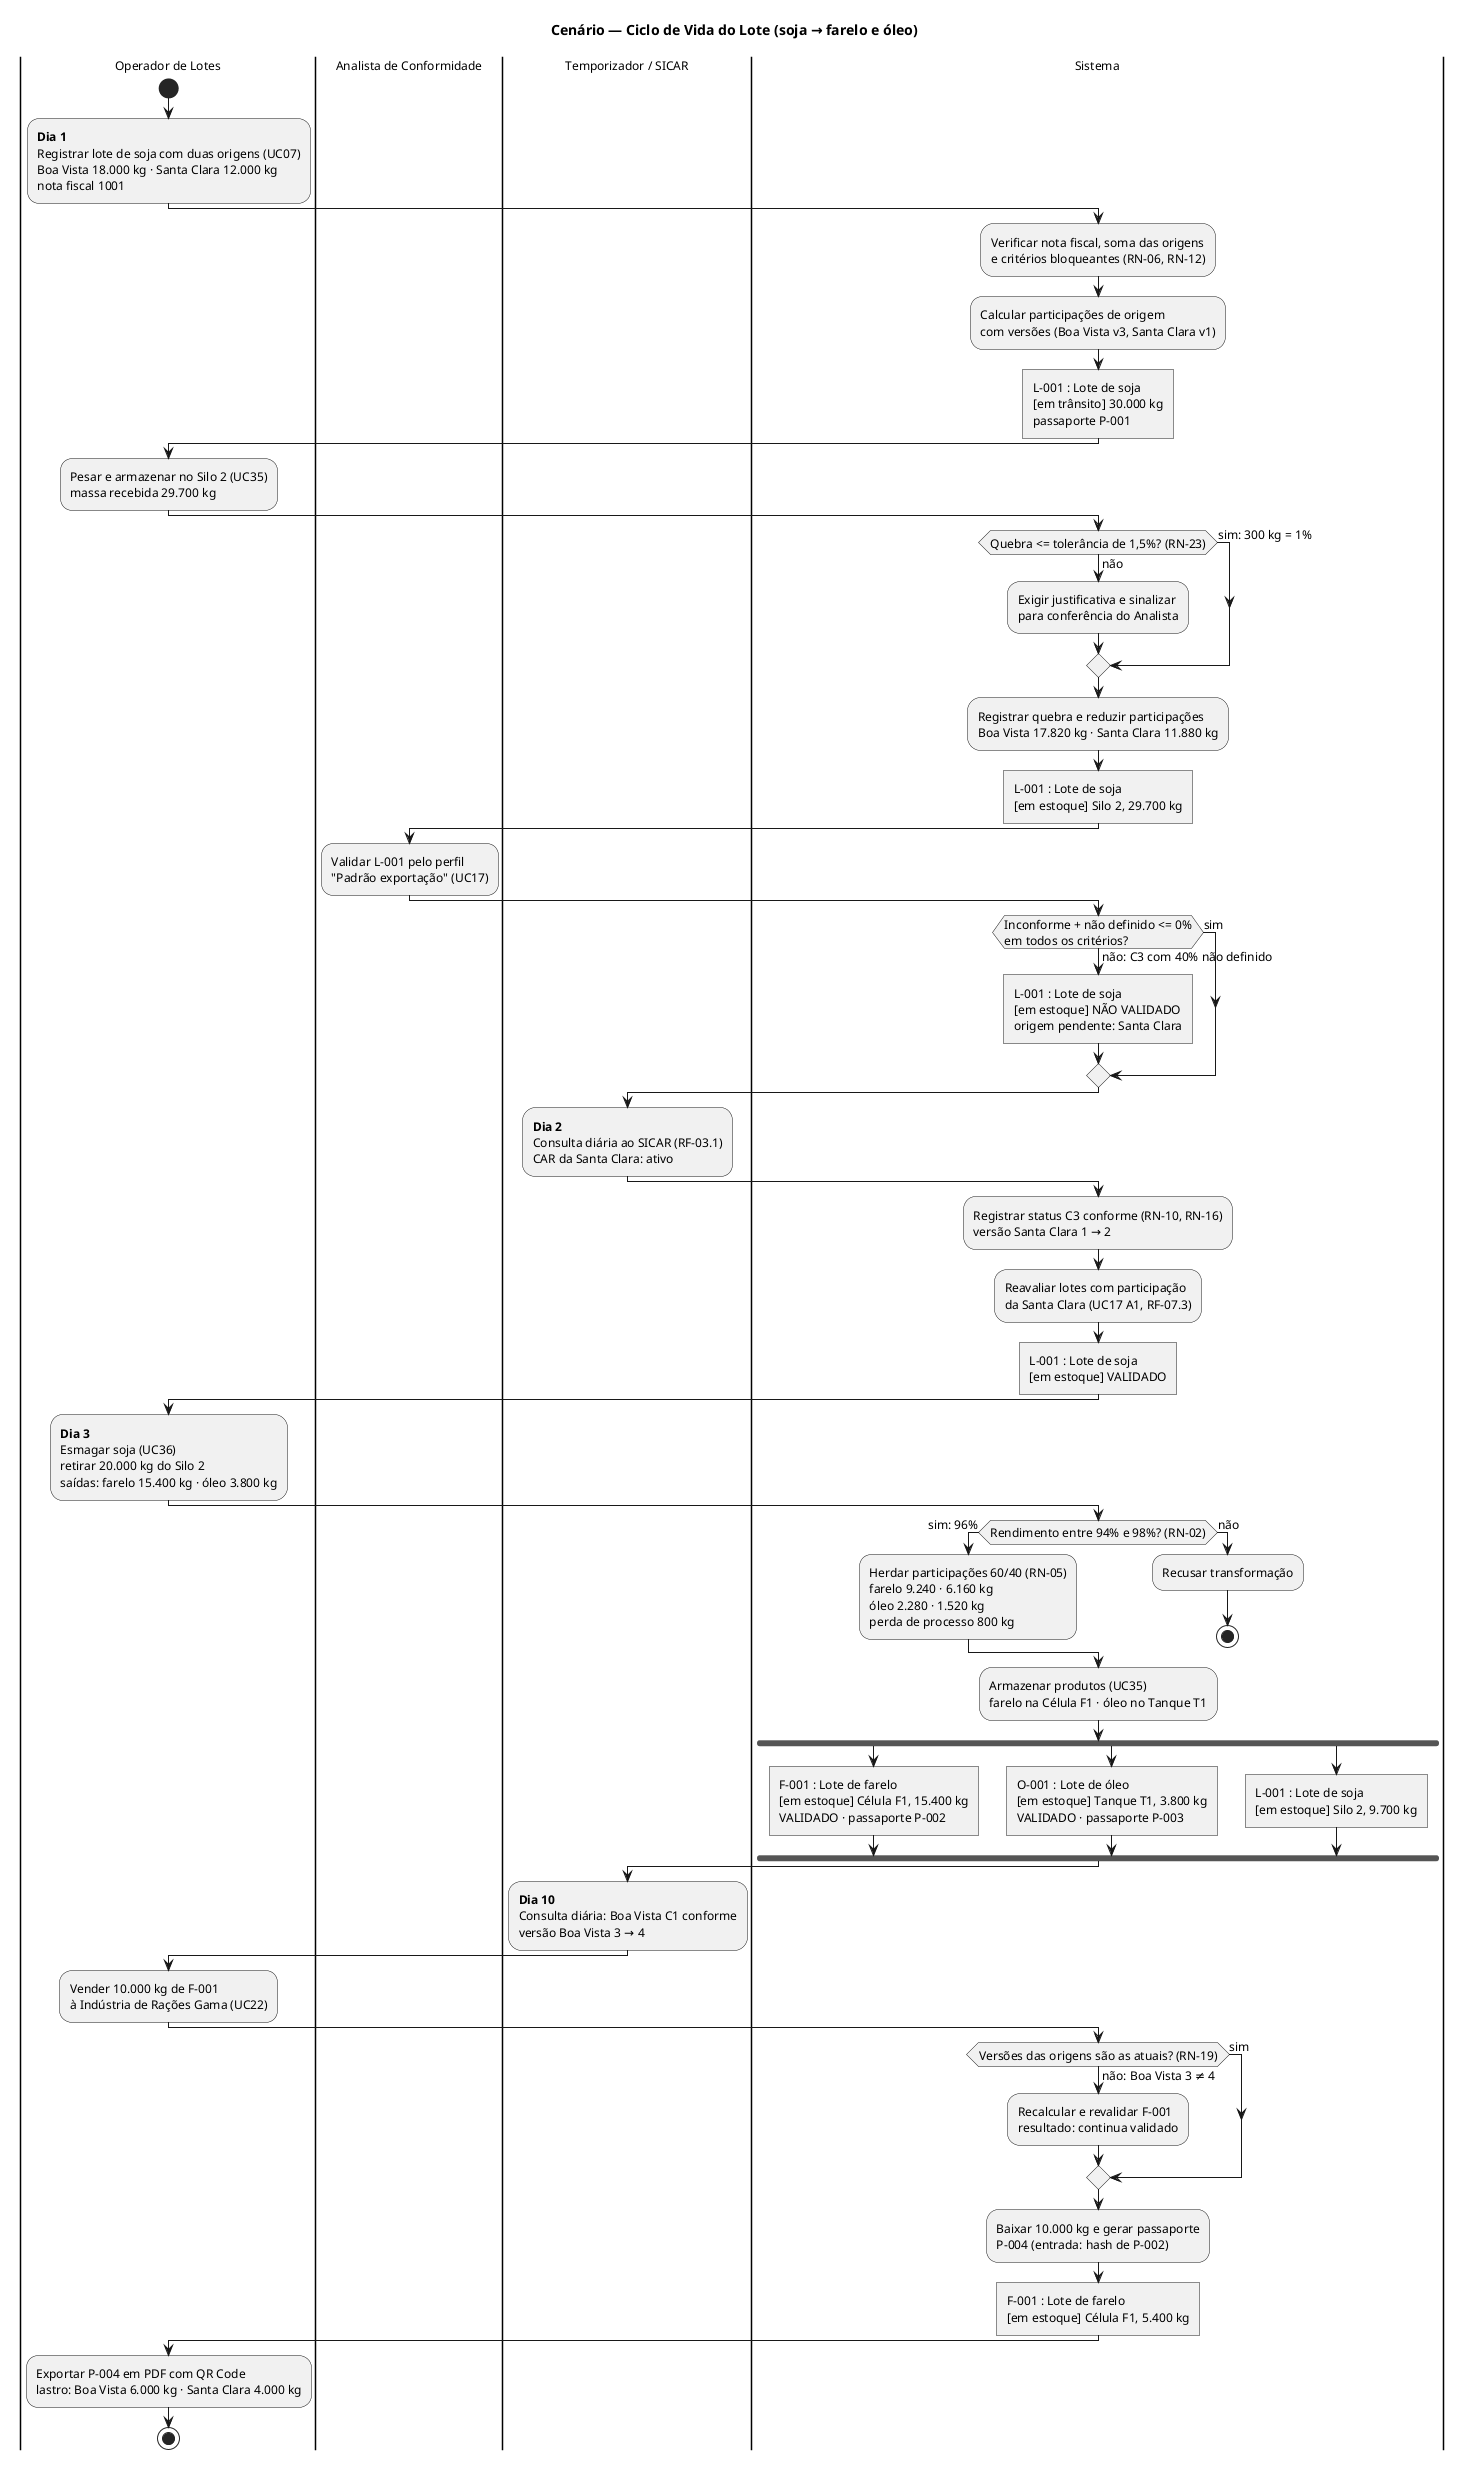

The diagram above was rendered by PlantUML. Its source (embedded in the PNG):
@startuml cenario-ciclo-de-vida-do-lote
title Cenário — Ciclo de Vida do Lote (soja → farelo e óleo)
skinparam shadowing false
skinparam defaultFontSize 12

|Operador de Lotes|
|Analista de Conformidade|
|Temporizador / SICAR|
|Sistema|

|Operador de Lotes|
start
:<b>Dia 1</b>
Registrar lote de soja com duas origens (UC07)
Boa Vista 18.000 kg · Santa Clara 12.000 kg
nota fiscal 1001;
|Sistema|
:Verificar nota fiscal, soma das origens
e critérios bloqueantes (RN-06, RN-12);
:Calcular participações de origem
com versões (Boa Vista v3, Santa Clara v1);
:L-001 : Lote de soja
[em trânsito] 30.000 kg
passaporte P-001; <<object>>
|Operador de Lotes|
:Pesar e armazenar no Silo 2 (UC35)
massa recebida 29.700 kg;
|Sistema|
if (Quebra <= tolerância de 1,5%? (RN-23)) then (sim: 300 kg = 1%)
else (não)
  :Exigir justificativa e sinalizar
  para conferência do Analista;
endif
:Registrar quebra e reduzir participações
Boa Vista 17.820 kg · Santa Clara 11.880 kg;
:L-001 : Lote de soja
[em estoque] Silo 2, 29.700 kg; <<object>>
|Analista de Conformidade|
:Validar L-001 pelo perfil
"Padrão exportação" (UC17);
|Sistema|
if (Inconforme + não definido <= 0%
em todos os critérios?) then (não: C3 com 40% não definido)
  :L-001 : Lote de soja
  [em estoque] NÃO VALIDADO
  origem pendente: Santa Clara; <<object>>
else (sim)
endif
|Temporizador / SICAR|
:<b>Dia 2</b>
Consulta diária ao SICAR (RF-03.1)
CAR da Santa Clara: ativo;
|Sistema|
:Registrar status C3 conforme (RN-10, RN-16)
versão Santa Clara 1 → 2;
:Reavaliar lotes com participação
da Santa Clara (UC17 A1, RF-07.3);
:L-001 : Lote de soja
[em estoque] VALIDADO; <<object>>
|Operador de Lotes|
:<b>Dia 3</b>
Esmagar soja (UC36)
retirar 20.000 kg do Silo 2
saídas: farelo 15.400 kg · óleo 3.800 kg;
|Sistema|
if (Rendimento entre 94% e 98%? (RN-02)) then (sim: 96%)
  :Herdar participações 60/40 (RN-05)
  farelo 9.240 · 6.160 kg
  óleo 2.280 · 1.520 kg
  perda de processo 800 kg;
else (não)
  :Recusar transformação;
  stop
endif
:Armazenar produtos (UC35)
farelo na Célula F1 · óleo no Tanque T1;
fork
  :F-001 : Lote de farelo
  [em estoque] Célula F1, 15.400 kg
  VALIDADO · passaporte P-002; <<object>>
fork again
  :O-001 : Lote de óleo
  [em estoque] Tanque T1, 3.800 kg
  VALIDADO · passaporte P-003; <<object>>
fork again
  :L-001 : Lote de soja
  [em estoque] Silo 2, 9.700 kg; <<object>>
end fork
|Temporizador / SICAR|
:<b>Dia 10</b>
Consulta diária: Boa Vista C1 conforme
versão Boa Vista 3 → 4;
|Operador de Lotes|
:Vender 10.000 kg de F-001
à Indústria de Rações Gama (UC22);
|Sistema|
if (Versões das origens são as atuais? (RN-19)) then (não: Boa Vista 3 ≠ 4)
  :Recalcular e revalidar F-001
  resultado: continua validado;
else (sim)
endif
:Baixar 10.000 kg e gerar passaporte
P-004 (entrada: hash de P-002);
:F-001 : Lote de farelo
[em estoque] Célula F1, 5.400 kg; <<object>>
|Operador de Lotes|
:Exportar P-004 em PDF com QR Code
lastro: Boa Vista 6.000 kg · Santa Clara 4.000 kg;
stop
@enduml